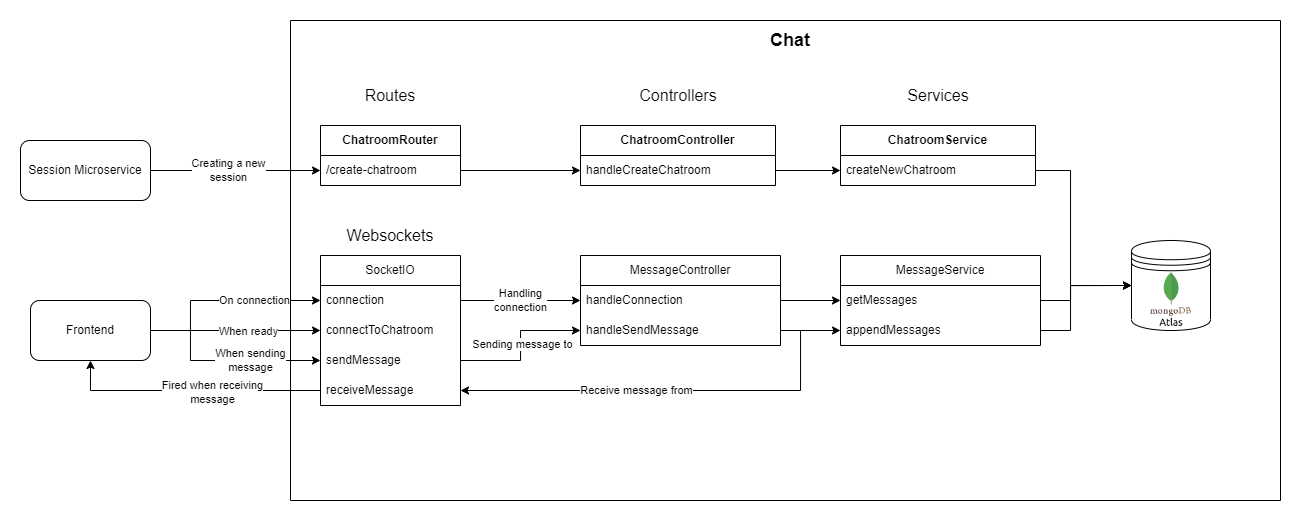

The diagram above was exported from draw.io. Its source (the exported page's mxGraphModel, read from the mxfile embedded in the PNG):
<mxGraphModel dx="913" dy="540" grid="1" gridSize="10" guides="1" tooltips="1" connect="1" arrows="1" fold="1" page="1" pageScale="1" pageWidth="827" pageHeight="1169" math="0" shadow="0">
  <root>
    <mxCell id="WIyWlLk6GJQsqaUBKTNV-0" />
    <mxCell id="WIyWlLk6GJQsqaUBKTNV-1" parent="WIyWlLk6GJQsqaUBKTNV-0" />
    <mxCell id="sKyEI40k2Y5IoA3rtuJI-8" value="" style="swimlane;startSize=0;fontStyle=0" parent="WIyWlLk6GJQsqaUBKTNV-1" vertex="1">
      <mxGeometry x="370" y="170" width="990" height="480" as="geometry" />
    </mxCell>
    <mxCell id="sKyEI40k2Y5IoA3rtuJI-10" value="&lt;font style=&quot;font-size: 18px;&quot;&gt;Chat&lt;/font&gt;" style="text;html=1;strokeColor=none;fillColor=none;align=center;verticalAlign=middle;whiteSpace=wrap;rounded=0;labelBorderColor=none;fontStyle=1" parent="sKyEI40k2Y5IoA3rtuJI-8" vertex="1">
      <mxGeometry x="460" width="80" height="40" as="geometry" />
    </mxCell>
    <mxCell id="cS7-RgSccxMJ9TShwJvT-1" value="Routes" style="text;html=1;strokeColor=none;fillColor=none;align=center;verticalAlign=middle;whiteSpace=wrap;rounded=0;fontSize=16;" vertex="1" parent="sKyEI40k2Y5IoA3rtuJI-8">
      <mxGeometry x="50" y="60" width="100" height="30" as="geometry" />
    </mxCell>
    <mxCell id="cS7-RgSccxMJ9TShwJvT-7" value="Controllers" style="text;html=1;strokeColor=none;fillColor=none;align=center;verticalAlign=middle;whiteSpace=wrap;rounded=0;fontSize=16;" vertex="1" parent="sKyEI40k2Y5IoA3rtuJI-8">
      <mxGeometry x="337.5" y="60" width="100" height="30" as="geometry" />
    </mxCell>
    <mxCell id="cS7-RgSccxMJ9TShwJvT-17" value="&lt;b&gt;ChatroomController&lt;/b&gt;" style="swimlane;fontStyle=0;childLayout=stackLayout;horizontal=1;startSize=30;horizontalStack=0;resizeParent=1;resizeParentMax=0;resizeLast=0;collapsible=1;marginBottom=0;whiteSpace=wrap;html=1;" vertex="1" parent="sKyEI40k2Y5IoA3rtuJI-8">
      <mxGeometry x="290" y="105" width="195" height="60" as="geometry" />
    </mxCell>
    <mxCell id="cS7-RgSccxMJ9TShwJvT-18" value="handleCreateChatroom" style="text;strokeColor=none;fillColor=none;align=left;verticalAlign=middle;spacingLeft=4;spacingRight=4;overflow=hidden;points=[[0,0.5],[1,0.5]];portConstraint=eastwest;rotatable=0;whiteSpace=wrap;html=1;" vertex="1" parent="cS7-RgSccxMJ9TShwJvT-17">
      <mxGeometry y="30" width="195" height="30" as="geometry" />
    </mxCell>
    <mxCell id="cS7-RgSccxMJ9TShwJvT-21" value="&lt;b&gt;ChatroomRouter&lt;/b&gt;" style="swimlane;fontStyle=0;childLayout=stackLayout;horizontal=1;startSize=30;horizontalStack=0;resizeParent=1;resizeParentMax=0;resizeLast=0;collapsible=1;marginBottom=0;whiteSpace=wrap;html=1;" vertex="1" parent="sKyEI40k2Y5IoA3rtuJI-8">
      <mxGeometry x="30" y="105" width="140" height="60" as="geometry" />
    </mxCell>
    <mxCell id="cS7-RgSccxMJ9TShwJvT-22" value="/create-chatroom" style="text;strokeColor=none;fillColor=none;align=left;verticalAlign=middle;spacingLeft=4;spacingRight=4;overflow=hidden;points=[[0,0.5],[1,0.5]];portConstraint=eastwest;rotatable=0;whiteSpace=wrap;html=1;" vertex="1" parent="cS7-RgSccxMJ9TShwJvT-21">
      <mxGeometry y="30" width="140" height="30" as="geometry" />
    </mxCell>
    <mxCell id="cS7-RgSccxMJ9TShwJvT-25" style="edgeStyle=orthogonalEdgeStyle;rounded=0;orthogonalLoop=1;jettySize=auto;html=1;entryX=0;entryY=0.5;entryDx=0;entryDy=0;" edge="1" parent="sKyEI40k2Y5IoA3rtuJI-8" source="cS7-RgSccxMJ9TShwJvT-22" target="cS7-RgSccxMJ9TShwJvT-18">
      <mxGeometry relative="1" as="geometry" />
    </mxCell>
    <mxCell id="cS7-RgSccxMJ9TShwJvT-33" value="&lt;b&gt;ChatroomService&lt;/b&gt;" style="swimlane;fontStyle=0;childLayout=stackLayout;horizontal=1;startSize=30;horizontalStack=0;resizeParent=1;resizeParentMax=0;resizeLast=0;collapsible=1;marginBottom=0;whiteSpace=wrap;html=1;" vertex="1" parent="sKyEI40k2Y5IoA3rtuJI-8">
      <mxGeometry x="550" y="105" width="195" height="60" as="geometry" />
    </mxCell>
    <mxCell id="cS7-RgSccxMJ9TShwJvT-34" value="createNewChatroom" style="text;strokeColor=none;fillColor=none;align=left;verticalAlign=middle;spacingLeft=4;spacingRight=4;overflow=hidden;points=[[0,0.5],[1,0.5]];portConstraint=eastwest;rotatable=0;whiteSpace=wrap;html=1;" vertex="1" parent="cS7-RgSccxMJ9TShwJvT-33">
      <mxGeometry y="30" width="195" height="30" as="geometry" />
    </mxCell>
    <mxCell id="cS7-RgSccxMJ9TShwJvT-32" value="Services" style="text;html=1;strokeColor=none;fillColor=none;align=center;verticalAlign=middle;whiteSpace=wrap;rounded=0;fontSize=16;" vertex="1" parent="sKyEI40k2Y5IoA3rtuJI-8">
      <mxGeometry x="597.5" y="60" width="100" height="30" as="geometry" />
    </mxCell>
    <mxCell id="cS7-RgSccxMJ9TShwJvT-37" value="MessageController" style="swimlane;fontStyle=0;childLayout=stackLayout;horizontal=1;startSize=30;horizontalStack=0;resizeParent=1;resizeParentMax=0;resizeLast=0;collapsible=1;marginBottom=0;whiteSpace=wrap;html=1;" vertex="1" parent="sKyEI40k2Y5IoA3rtuJI-8">
      <mxGeometry x="290" y="235" width="200" height="90" as="geometry" />
    </mxCell>
    <mxCell id="cS7-RgSccxMJ9TShwJvT-38" value="handleConnection" style="text;strokeColor=none;fillColor=none;align=left;verticalAlign=middle;spacingLeft=4;spacingRight=4;overflow=hidden;points=[[0,0.5],[1,0.5]];portConstraint=eastwest;rotatable=0;whiteSpace=wrap;html=1;" vertex="1" parent="cS7-RgSccxMJ9TShwJvT-37">
      <mxGeometry y="30" width="200" height="30" as="geometry" />
    </mxCell>
    <mxCell id="cS7-RgSccxMJ9TShwJvT-39" value="handleSendMessage" style="text;strokeColor=none;fillColor=none;align=left;verticalAlign=middle;spacingLeft=4;spacingRight=4;overflow=hidden;points=[[0,0.5],[1,0.5]];portConstraint=eastwest;rotatable=0;whiteSpace=wrap;html=1;" vertex="1" parent="cS7-RgSccxMJ9TShwJvT-37">
      <mxGeometry y="60" width="200" height="30" as="geometry" />
    </mxCell>
    <mxCell id="cS7-RgSccxMJ9TShwJvT-43" style="edgeStyle=orthogonalEdgeStyle;rounded=0;orthogonalLoop=1;jettySize=auto;html=1;" edge="1" parent="sKyEI40k2Y5IoA3rtuJI-8" source="cS7-RgSccxMJ9TShwJvT-18" target="cS7-RgSccxMJ9TShwJvT-34">
      <mxGeometry relative="1" as="geometry" />
    </mxCell>
    <mxCell id="cS7-RgSccxMJ9TShwJvT-45" value="" style="shape=datastore;whiteSpace=wrap;html=1;" vertex="1" parent="sKyEI40k2Y5IoA3rtuJI-8">
      <mxGeometry x="841" y="220" width="79" height="90" as="geometry" />
    </mxCell>
    <mxCell id="cS7-RgSccxMJ9TShwJvT-49" value="" style="shape=image;imageAspect=0;aspect=fixed;verticalLabelPosition=bottom;verticalAlign=top;image=https://www.strongdm.com/hubfs/21126185/Technology%20Images/603c5eb831820c3ce6a8f057_603a1586fa052d17fc2a6929_MongoDBAtlas.png;" vertex="1" parent="sKyEI40k2Y5IoA3rtuJI-8">
      <mxGeometry x="850.5" y="250" width="60" height="60" as="geometry" />
    </mxCell>
    <mxCell id="cS7-RgSccxMJ9TShwJvT-50" style="edgeStyle=orthogonalEdgeStyle;rounded=0;orthogonalLoop=1;jettySize=auto;html=1;exitX=1;exitY=0.5;exitDx=0;exitDy=0;entryX=0;entryY=0.5;entryDx=0;entryDy=0;" edge="1" parent="sKyEI40k2Y5IoA3rtuJI-8" source="cS7-RgSccxMJ9TShwJvT-34" target="cS7-RgSccxMJ9TShwJvT-45">
      <mxGeometry relative="1" as="geometry">
        <Array as="points">
          <mxPoint x="780" y="150" />
          <mxPoint x="780" y="265" />
        </Array>
      </mxGeometry>
    </mxCell>
    <mxCell id="cS7-RgSccxMJ9TShwJvT-51" value="MessageService" style="swimlane;fontStyle=0;childLayout=stackLayout;horizontal=1;startSize=30;horizontalStack=0;resizeParent=1;resizeParentMax=0;resizeLast=0;collapsible=1;marginBottom=0;whiteSpace=wrap;html=1;" vertex="1" parent="sKyEI40k2Y5IoA3rtuJI-8">
      <mxGeometry x="550" y="235" width="200" height="90" as="geometry" />
    </mxCell>
    <mxCell id="cS7-RgSccxMJ9TShwJvT-52" value="getMessages" style="text;align=left;verticalAlign=middle;spacingLeft=4;spacingRight=4;overflow=hidden;points=[[0,0.5],[1,0.5]];portConstraint=eastwest;rotatable=0;whiteSpace=wrap;html=1;opacity=0;" vertex="1" parent="cS7-RgSccxMJ9TShwJvT-51">
      <mxGeometry y="30" width="200" height="30" as="geometry" />
    </mxCell>
    <mxCell id="cS7-RgSccxMJ9TShwJvT-53" value="appendMessages" style="text;strokeColor=none;fillColor=none;align=left;verticalAlign=middle;spacingLeft=4;spacingRight=4;overflow=hidden;points=[[0,0.5],[1,0.5]];portConstraint=eastwest;rotatable=0;whiteSpace=wrap;html=1;" vertex="1" parent="cS7-RgSccxMJ9TShwJvT-51">
      <mxGeometry y="60" width="200" height="30" as="geometry" />
    </mxCell>
    <mxCell id="cS7-RgSccxMJ9TShwJvT-54" style="edgeStyle=orthogonalEdgeStyle;rounded=0;orthogonalLoop=1;jettySize=auto;html=1;entryX=0;entryY=0.5;entryDx=0;entryDy=0;" edge="1" parent="sKyEI40k2Y5IoA3rtuJI-8" source="cS7-RgSccxMJ9TShwJvT-38" target="cS7-RgSccxMJ9TShwJvT-52">
      <mxGeometry relative="1" as="geometry" />
    </mxCell>
    <mxCell id="cS7-RgSccxMJ9TShwJvT-55" style="edgeStyle=orthogonalEdgeStyle;rounded=0;orthogonalLoop=1;jettySize=auto;html=1;exitX=1;exitY=0.5;exitDx=0;exitDy=0;" edge="1" parent="sKyEI40k2Y5IoA3rtuJI-8" source="cS7-RgSccxMJ9TShwJvT-39" target="cS7-RgSccxMJ9TShwJvT-53">
      <mxGeometry relative="1" as="geometry" />
    </mxCell>
    <mxCell id="cS7-RgSccxMJ9TShwJvT-56" style="edgeStyle=orthogonalEdgeStyle;rounded=0;orthogonalLoop=1;jettySize=auto;html=1;exitX=1;exitY=0.5;exitDx=0;exitDy=0;entryX=0;entryY=0.5;entryDx=0;entryDy=0;" edge="1" parent="sKyEI40k2Y5IoA3rtuJI-8" source="cS7-RgSccxMJ9TShwJvT-52" target="cS7-RgSccxMJ9TShwJvT-45">
      <mxGeometry relative="1" as="geometry">
        <Array as="points">
          <mxPoint x="780" y="280" />
          <mxPoint x="780" y="265" />
        </Array>
      </mxGeometry>
    </mxCell>
    <mxCell id="cS7-RgSccxMJ9TShwJvT-58" style="edgeStyle=orthogonalEdgeStyle;rounded=0;orthogonalLoop=1;jettySize=auto;html=1;entryX=0;entryY=0.5;entryDx=0;entryDy=0;" edge="1" parent="sKyEI40k2Y5IoA3rtuJI-8" source="cS7-RgSccxMJ9TShwJvT-53" target="cS7-RgSccxMJ9TShwJvT-45">
      <mxGeometry relative="1" as="geometry">
        <Array as="points">
          <mxPoint x="780" y="310" />
          <mxPoint x="780" y="265" />
        </Array>
      </mxGeometry>
    </mxCell>
    <mxCell id="cS7-RgSccxMJ9TShwJvT-61" value="SocketIO" style="swimlane;fontStyle=0;childLayout=stackLayout;horizontal=1;startSize=30;horizontalStack=0;resizeParent=1;resizeParentMax=0;resizeLast=0;collapsible=1;marginBottom=0;whiteSpace=wrap;html=1;" vertex="1" parent="sKyEI40k2Y5IoA3rtuJI-8">
      <mxGeometry x="30" y="235" width="140" height="150" as="geometry" />
    </mxCell>
    <mxCell id="cS7-RgSccxMJ9TShwJvT-62" value="connection" style="text;strokeColor=none;fillColor=none;align=left;verticalAlign=middle;spacingLeft=4;spacingRight=4;overflow=hidden;points=[[0,0.5],[1,0.5]];portConstraint=eastwest;rotatable=0;whiteSpace=wrap;html=1;" vertex="1" parent="cS7-RgSccxMJ9TShwJvT-61">
      <mxGeometry y="30" width="140" height="30" as="geometry" />
    </mxCell>
    <mxCell id="cS7-RgSccxMJ9TShwJvT-64" value="connectToChatroom" style="text;strokeColor=none;fillColor=none;align=left;verticalAlign=middle;spacingLeft=4;spacingRight=4;overflow=hidden;points=[[0,0.5],[1,0.5]];portConstraint=eastwest;rotatable=0;whiteSpace=wrap;html=1;" vertex="1" parent="cS7-RgSccxMJ9TShwJvT-61">
      <mxGeometry y="60" width="140" height="30" as="geometry" />
    </mxCell>
    <mxCell id="cS7-RgSccxMJ9TShwJvT-63" value="sendMessage" style="text;strokeColor=none;fillColor=none;align=left;verticalAlign=middle;spacingLeft=4;spacingRight=4;overflow=hidden;points=[[0,0.5],[1,0.5]];portConstraint=eastwest;rotatable=0;whiteSpace=wrap;html=1;" vertex="1" parent="cS7-RgSccxMJ9TShwJvT-61">
      <mxGeometry y="90" width="140" height="30" as="geometry" />
    </mxCell>
    <mxCell id="cS7-RgSccxMJ9TShwJvT-66" value="receiveMessage" style="text;strokeColor=none;fillColor=none;align=left;verticalAlign=middle;spacingLeft=4;spacingRight=4;overflow=hidden;points=[[0,0.5],[1,0.5]];portConstraint=eastwest;rotatable=0;whiteSpace=wrap;html=1;" vertex="1" parent="cS7-RgSccxMJ9TShwJvT-61">
      <mxGeometry y="120" width="140" height="30" as="geometry" />
    </mxCell>
    <mxCell id="cS7-RgSccxMJ9TShwJvT-65" value="Websockets" style="text;html=1;strokeColor=none;fillColor=none;align=center;verticalAlign=middle;whiteSpace=wrap;rounded=0;fontSize=16;" vertex="1" parent="sKyEI40k2Y5IoA3rtuJI-8">
      <mxGeometry x="65" y="200" width="70" height="30" as="geometry" />
    </mxCell>
    <mxCell id="cS7-RgSccxMJ9TShwJvT-67" style="edgeStyle=orthogonalEdgeStyle;rounded=0;orthogonalLoop=1;jettySize=auto;html=1;" edge="1" parent="sKyEI40k2Y5IoA3rtuJI-8" source="cS7-RgSccxMJ9TShwJvT-62" target="cS7-RgSccxMJ9TShwJvT-38">
      <mxGeometry relative="1" as="geometry" />
    </mxCell>
    <mxCell id="cS7-RgSccxMJ9TShwJvT-80" value="Handling&lt;br&gt;connection" style="edgeLabel;html=1;align=center;verticalAlign=middle;resizable=0;points=[];" vertex="1" connectable="0" parent="cS7-RgSccxMJ9TShwJvT-67">
      <mxGeometry x="-0.09" y="3" relative="1" as="geometry">
        <mxPoint x="5" y="3" as="offset" />
      </mxGeometry>
    </mxCell>
    <mxCell id="cS7-RgSccxMJ9TShwJvT-72" style="edgeStyle=orthogonalEdgeStyle;rounded=0;orthogonalLoop=1;jettySize=auto;html=1;exitX=1;exitY=0.5;exitDx=0;exitDy=0;entryX=0;entryY=0.5;entryDx=0;entryDy=0;" edge="1" parent="sKyEI40k2Y5IoA3rtuJI-8" source="cS7-RgSccxMJ9TShwJvT-63" target="cS7-RgSccxMJ9TShwJvT-39">
      <mxGeometry relative="1" as="geometry" />
    </mxCell>
    <mxCell id="cS7-RgSccxMJ9TShwJvT-75" value="Sending message to" style="edgeLabel;html=1;align=center;verticalAlign=middle;resizable=0;points=[];" vertex="1" connectable="0" parent="cS7-RgSccxMJ9TShwJvT-72">
      <mxGeometry x="0.0224" y="-2" relative="1" as="geometry">
        <mxPoint as="offset" />
      </mxGeometry>
    </mxCell>
    <mxCell id="cS7-RgSccxMJ9TShwJvT-73" style="edgeStyle=orthogonalEdgeStyle;rounded=0;orthogonalLoop=1;jettySize=auto;html=1;entryX=1;entryY=0.5;entryDx=0;entryDy=0;exitX=1;exitY=0.5;exitDx=0;exitDy=0;" edge="1" parent="sKyEI40k2Y5IoA3rtuJI-8" source="cS7-RgSccxMJ9TShwJvT-39" target="cS7-RgSccxMJ9TShwJvT-66">
      <mxGeometry relative="1" as="geometry" />
    </mxCell>
    <mxCell id="cS7-RgSccxMJ9TShwJvT-74" value="Receive message from" style="edgeLabel;html=1;align=center;verticalAlign=middle;resizable=0;points=[];" vertex="1" connectable="0" parent="cS7-RgSccxMJ9TShwJvT-73">
      <mxGeometry x="0.162" y="-3" relative="1" as="geometry">
        <mxPoint y="3" as="offset" />
      </mxGeometry>
    </mxCell>
    <mxCell id="cS7-RgSccxMJ9TShwJvT-68" style="edgeStyle=orthogonalEdgeStyle;rounded=0;orthogonalLoop=1;jettySize=auto;html=1;entryX=0;entryY=0.5;entryDx=0;entryDy=0;exitX=1;exitY=0.5;exitDx=0;exitDy=0;" edge="1" parent="WIyWlLk6GJQsqaUBKTNV-1" source="sKyEI40k2Y5IoA3rtuJI-125" target="cS7-RgSccxMJ9TShwJvT-62">
      <mxGeometry relative="1" as="geometry">
        <Array as="points">
          <mxPoint x="270" y="480" />
          <mxPoint x="270" y="450" />
        </Array>
      </mxGeometry>
    </mxCell>
    <mxCell id="cS7-RgSccxMJ9TShwJvT-76" value="On connection" style="edgeLabel;html=1;align=center;verticalAlign=middle;resizable=0;points=[];" vertex="1" connectable="0" parent="cS7-RgSccxMJ9TShwJvT-68">
      <mxGeometry x="0.336" relative="1" as="geometry">
        <mxPoint as="offset" />
      </mxGeometry>
    </mxCell>
    <mxCell id="cS7-RgSccxMJ9TShwJvT-69" style="edgeStyle=orthogonalEdgeStyle;rounded=0;orthogonalLoop=1;jettySize=auto;html=1;exitX=1;exitY=0.5;exitDx=0;exitDy=0;" edge="1" parent="WIyWlLk6GJQsqaUBKTNV-1" source="sKyEI40k2Y5IoA3rtuJI-125" target="cS7-RgSccxMJ9TShwJvT-64">
      <mxGeometry relative="1" as="geometry" />
    </mxCell>
    <mxCell id="cS7-RgSccxMJ9TShwJvT-77" value="When ready" style="edgeLabel;html=1;align=center;verticalAlign=middle;resizable=0;points=[];" vertex="1" connectable="0" parent="cS7-RgSccxMJ9TShwJvT-69">
      <mxGeometry x="0.1482" y="-1" relative="1" as="geometry">
        <mxPoint as="offset" />
      </mxGeometry>
    </mxCell>
    <mxCell id="cS7-RgSccxMJ9TShwJvT-70" style="edgeStyle=orthogonalEdgeStyle;rounded=0;orthogonalLoop=1;jettySize=auto;html=1;exitX=1;exitY=0.5;exitDx=0;exitDy=0;entryX=0;entryY=0.5;entryDx=0;entryDy=0;" edge="1" parent="WIyWlLk6GJQsqaUBKTNV-1" source="sKyEI40k2Y5IoA3rtuJI-125" target="cS7-RgSccxMJ9TShwJvT-63">
      <mxGeometry relative="1" as="geometry">
        <Array as="points">
          <mxPoint x="270" y="480" />
          <mxPoint x="270" y="510" />
        </Array>
      </mxGeometry>
    </mxCell>
    <mxCell id="cS7-RgSccxMJ9TShwJvT-78" value="When sending&lt;br&gt;message" style="edgeLabel;html=1;align=center;verticalAlign=middle;resizable=0;points=[];" vertex="1" connectable="0" parent="cS7-RgSccxMJ9TShwJvT-70">
      <mxGeometry x="0.296" y="4" relative="1" as="geometry">
        <mxPoint y="4" as="offset" />
      </mxGeometry>
    </mxCell>
    <mxCell id="sKyEI40k2Y5IoA3rtuJI-125" value="Frontend" style="rounded=1;whiteSpace=wrap;html=1;" parent="WIyWlLk6GJQsqaUBKTNV-1" vertex="1">
      <mxGeometry x="110" y="450" width="120" height="60" as="geometry" />
    </mxCell>
    <mxCell id="cS7-RgSccxMJ9TShwJvT-42" style="edgeStyle=orthogonalEdgeStyle;rounded=0;orthogonalLoop=1;jettySize=auto;html=1;entryX=0;entryY=0.5;entryDx=0;entryDy=0;" edge="1" parent="WIyWlLk6GJQsqaUBKTNV-1" source="cS7-RgSccxMJ9TShwJvT-41" target="cS7-RgSccxMJ9TShwJvT-22">
      <mxGeometry relative="1" as="geometry" />
    </mxCell>
    <mxCell id="cS7-RgSccxMJ9TShwJvT-82" value="Creating a new&lt;br&gt;session" style="edgeLabel;html=1;align=center;verticalAlign=middle;resizable=0;points=[];" vertex="1" connectable="0" parent="cS7-RgSccxMJ9TShwJvT-42">
      <mxGeometry x="-0.0844" y="2" relative="1" as="geometry">
        <mxPoint y="2" as="offset" />
      </mxGeometry>
    </mxCell>
    <mxCell id="cS7-RgSccxMJ9TShwJvT-41" value="Session Microservice" style="rounded=1;whiteSpace=wrap;html=1;" vertex="1" parent="WIyWlLk6GJQsqaUBKTNV-1">
      <mxGeometry x="100" y="290" width="130" height="60" as="geometry" />
    </mxCell>
    <mxCell id="cS7-RgSccxMJ9TShwJvT-71" style="edgeStyle=orthogonalEdgeStyle;rounded=0;orthogonalLoop=1;jettySize=auto;html=1;exitX=0;exitY=0.5;exitDx=0;exitDy=0;entryX=0.5;entryY=1;entryDx=0;entryDy=0;" edge="1" parent="WIyWlLk6GJQsqaUBKTNV-1" source="cS7-RgSccxMJ9TShwJvT-66" target="sKyEI40k2Y5IoA3rtuJI-125">
      <mxGeometry relative="1" as="geometry" />
    </mxCell>
    <mxCell id="cS7-RgSccxMJ9TShwJvT-79" value="Fired when receiving&lt;br&gt;message" style="edgeLabel;html=1;align=center;verticalAlign=middle;resizable=0;points=[];" vertex="1" connectable="0" parent="cS7-RgSccxMJ9TShwJvT-71">
      <mxGeometry x="-0.1662" y="2" relative="1" as="geometry">
        <mxPoint as="offset" />
      </mxGeometry>
    </mxCell>
  </root>
</mxGraphModel>